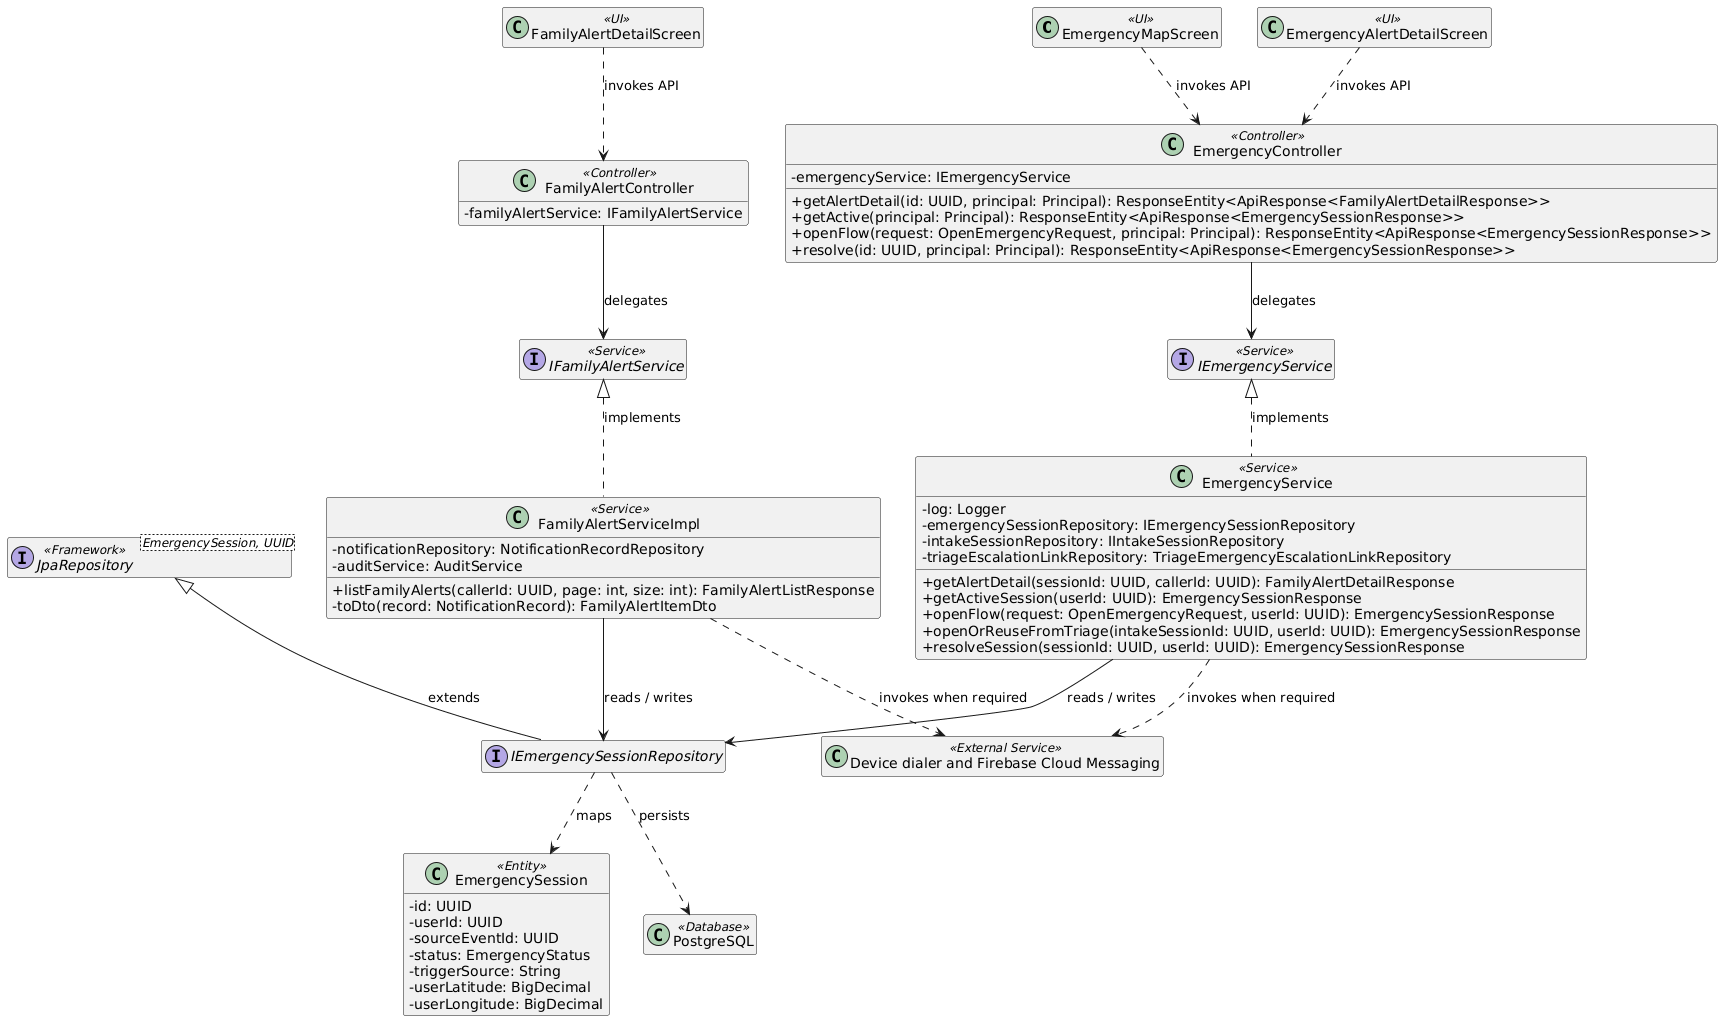

The diagram above was rendered by PlantUML. Its source (embedded in the PNG):
@startuml
skinparam classAttributeIconSize 0
hide empty members

class "EmergencyMapScreen" as UI1 <<UI>>
class "EmergencyAlertDetailScreen" as UI2 <<UI>>
class "FamilyAlertDetailScreen" as UI3 <<UI>>
class "EmergencyController" as Controller1 <<Controller>> {
  - emergencyService: IEmergencyService
  + getAlertDetail(id: UUID, principal: Principal): ResponseEntity<ApiResponse<FamilyAlertDetailResponse>>
  + getActive(principal: Principal): ResponseEntity<ApiResponse<EmergencySessionResponse>>
  + openFlow(request: OpenEmergencyRequest, principal: Principal): ResponseEntity<ApiResponse<EmergencySessionResponse>>
  + resolve(id: UUID, principal: Principal): ResponseEntity<ApiResponse<EmergencySessionResponse>>
}
class "FamilyAlertController" as Controller2 <<Controller>> {
  - familyAlertService: IFamilyAlertService
}
class "EmergencyService" as Service1 <<Service>> {
  - log: Logger
  - emergencySessionRepository: IEmergencySessionRepository
  - intakeSessionRepository: IIntakeSessionRepository
  - triageEscalationLinkRepository: TriageEmergencyEscalationLinkRepository
  + getAlertDetail(sessionId: UUID, callerId: UUID): FamilyAlertDetailResponse
  + getActiveSession(userId: UUID): EmergencySessionResponse
  + openFlow(request: OpenEmergencyRequest, userId: UUID): EmergencySessionResponse
  + openOrReuseFromTriage(intakeSessionId: UUID, userId: UUID): EmergencySessionResponse
  + resolveSession(sessionId: UUID, userId: UUID): EmergencySessionResponse
}
class "FamilyAlertServiceImpl" as Service2 <<Service>> {
  - notificationRepository: NotificationRecordRepository
  - auditService: AuditService
  + listFamilyAlerts(callerId: UUID, page: int, size: int): FamilyAlertListResponse
  - toDto(record: NotificationRecord): FamilyAlertItemDto
}
interface "IEmergencyService" as Service1Contract <<Service>>
interface "IFamilyAlertService" as Service2Contract <<Service>>
interface "IEmergencySessionRepository" as Repository1
class "EmergencySession" as Entity1 <<Entity>> {
  - id: UUID
  - userId: UUID
  - sourceEventId: UUID
  - status: EmergencyStatus
  - triggerSource: String
  - userLatitude: BigDecimal
  - userLongitude: BigDecimal
}
interface "JpaRepository<EmergencySession, UUID>" as Repository1Base <<Framework>>
class "PostgreSQL" as DB <<Database>>
class "Device dialer and Firebase Cloud Messaging" as External <<External Service>>

Service1Contract <|.. Service1 : implements
Service2Contract <|.. Service2 : implements
Repository1Base <|-- Repository1 : extends
UI1 ..> Controller1 : invokes API
UI2 ..> Controller1 : invokes API
UI3 ..> Controller2 : invokes API
Controller1 --> Service1Contract : delegates
Controller2 --> Service2Contract : delegates
Service1 --> Repository1 : reads / writes
Service2 --> Repository1 : reads / writes
Repository1 ..> Entity1 : maps
Repository1 ..> DB : persists
Service1 ..> External : invokes when required
Service2 ..> External : invokes when required
@enduml